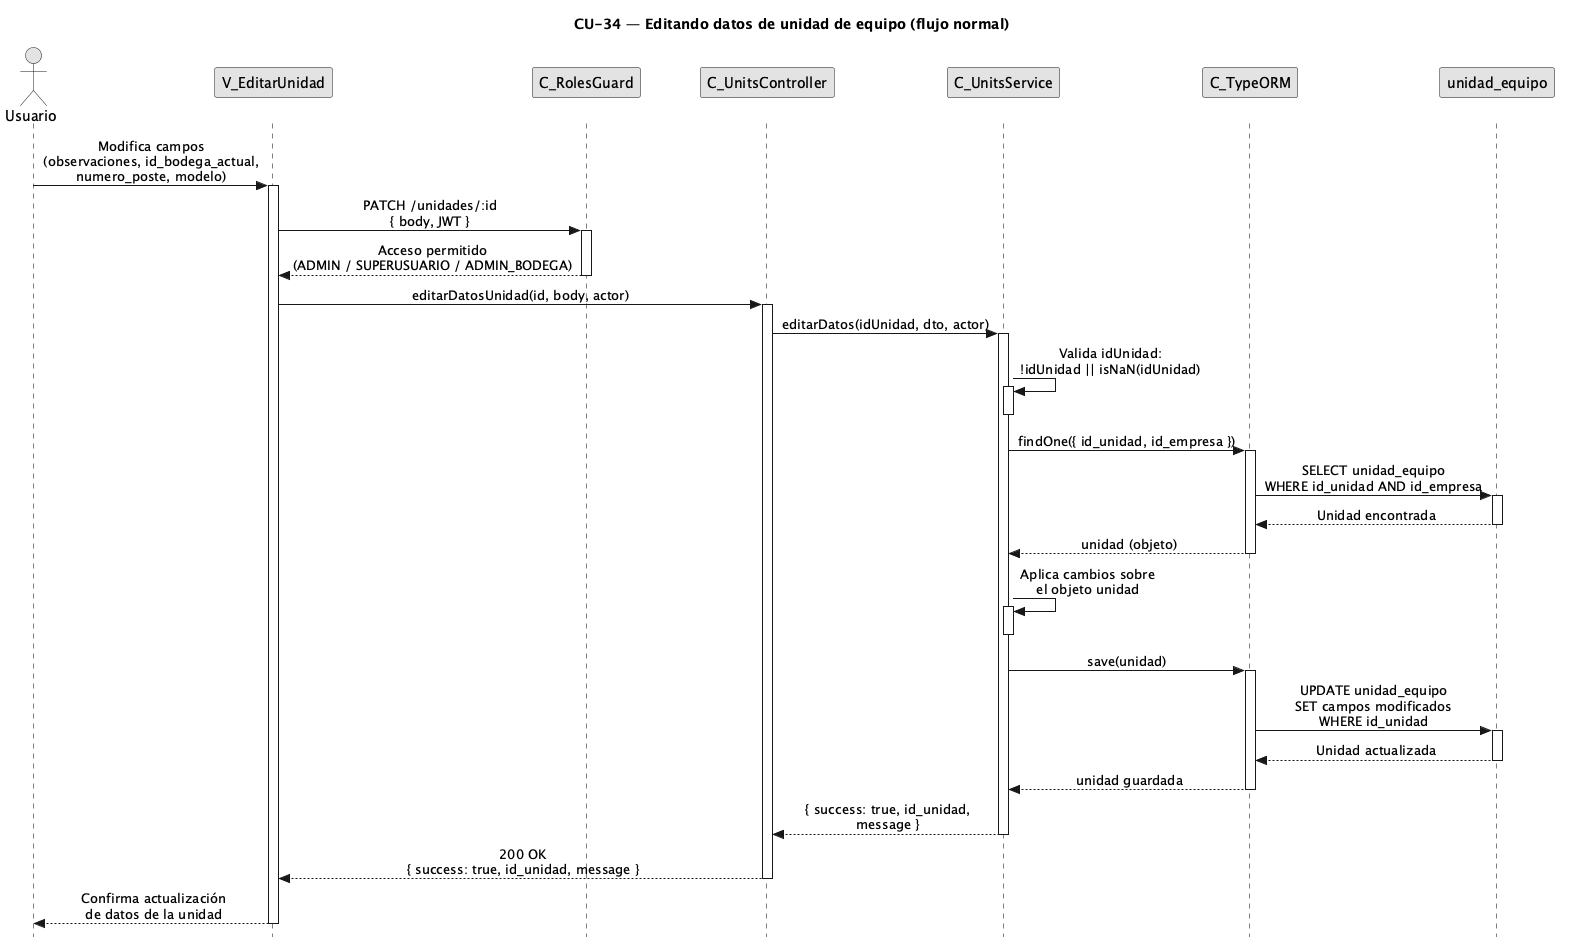

The diagram above was rendered by PlantUML. Its source (embedded in the PNG):
@startuml CU34-normal
title CU-34 — Editando datos de unidad de equipo (flujo normal)

skinparam style strictuml
skinparam monochrome true
skinparam shadowing false
skinparam sequenceMessageAlign center
<style>
sequenceDiagram {
  participant {
    margin 25
  }
  actor {
    margin 20
  }
}
</style>
skinparam sequence {
  MessageAlign center
  LifeLineBorderColor black
}
hide footbox

actor "Usuario" as user
participant "V_EditarUnidad" as view
participant "C_RolesGuard" as guard
participant "C_UnitsController" as ctrl
participant "C_UnitsService" as svc
participant "C_TypeORM" as orm
participant "unidad_equipo" as ent

user -> view : Modifica campos\n(observaciones, id_bodega_actual,\nnumero_poste, modelo)
activate view

view -> guard : PATCH /unidades/:id\n{ body, JWT }
activate guard

guard --> view : Acceso permitido\n(ADMIN / SUPERUSUARIO / ADMIN_BODEGA)
deactivate guard

view -> ctrl : editarDatosUnidad(id, body, actor)
activate ctrl

ctrl -> svc : editarDatos(idUnidad, dto, actor)
activate svc

svc -> svc : Valida idUnidad:\n!idUnidad || isNaN(idUnidad)
activate svc
deactivate svc

svc -> orm : findOne({ id_unidad, id_empresa })
activate orm

orm -> ent : SELECT unidad_equipo\nWHERE id_unidad AND id_empresa
activate ent
ent --> orm : Unidad encontrada
deactivate ent

orm --> svc : unidad (objeto)
deactivate orm

svc -> svc : Aplica cambios sobre\nel objeto unidad
activate svc
deactivate svc

svc -> orm : save(unidad)
activate orm

orm -> ent : UPDATE unidad_equipo\nSET campos modificados\nWHERE id_unidad
activate ent
ent --> orm : Unidad actualizada
deactivate ent

orm --> svc : unidad guardada
deactivate orm

svc --> ctrl : { success: true, id_unidad,\nmessage }
deactivate svc

ctrl --> view : 200 OK\n{ success: true, id_unidad, message }
deactivate ctrl

view --> user : Confirma actualización\nde datos de la unidad
deactivate view

@enduml